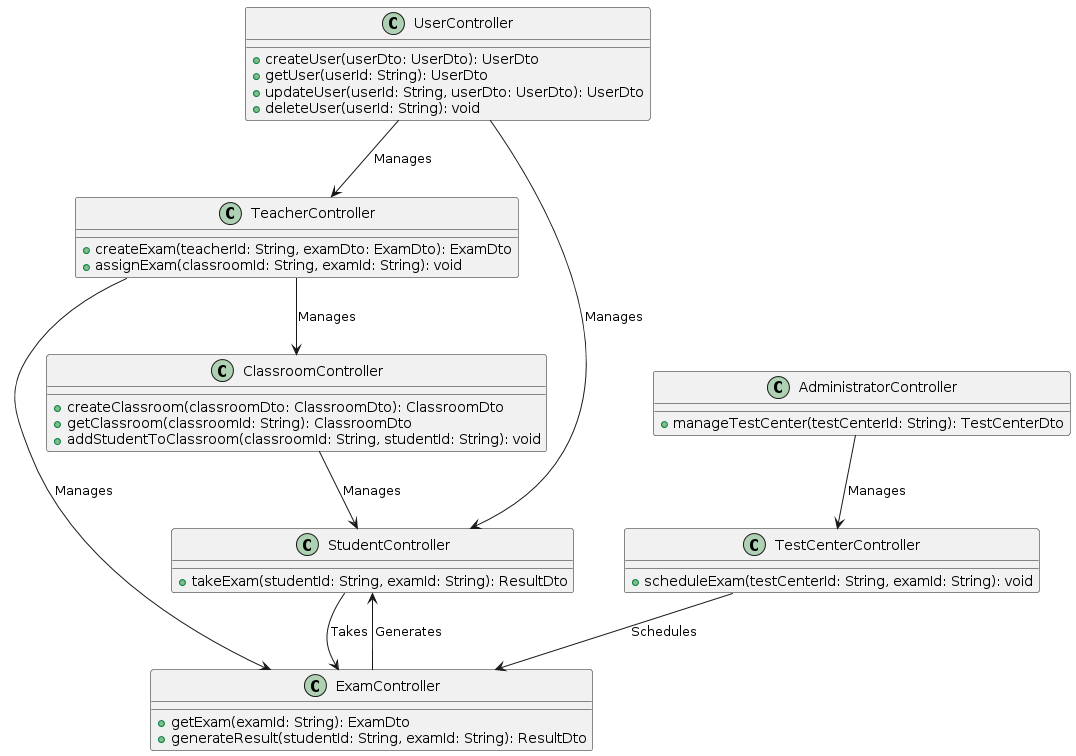

The diagram above was rendered by PlantUML. Its source (embedded in the PNG):
@startuml
class UserController {
  + createUser(userDto: UserDto): UserDto
  + getUser(userId: String): UserDto
  + updateUser(userId: String, userDto: UserDto): UserDto
  + deleteUser(userId: String): void
}

class TeacherController {
  + createExam(teacherId: String, examDto: ExamDto): ExamDto
  + assignExam(classroomId: String, examId: String): void
}

class ClassroomController {
  + createClassroom(classroomDto: ClassroomDto): ClassroomDto
  + getClassroom(classroomId: String): ClassroomDto
  + addStudentToClassroom(classroomId: String, studentId: String): void
}

class StudentController {
  + takeExam(studentId: String, examId: String): ResultDto
}

class ExamController {
  + getExam(examId: String): ExamDto
  + generateResult(studentId: String, examId: String): ResultDto
}

class TestCenterController {
  + scheduleExam(testCenterId: String, examId: String): void
}

class AdministratorController {
  + manageTestCenter(testCenterId: String): TestCenterDto
}

UserController --> TeacherController : Manages
UserController --> StudentController : Manages
TeacherController --> ExamController : Manages
TeacherController --> ClassroomController : Manages
ClassroomController --> StudentController : Manages
StudentController --> ExamController : Takes
ExamController --> StudentController : Generates
TestCenterController --> ExamController : Schedules
AdministratorController --> TestCenterController : Manages
@enduml